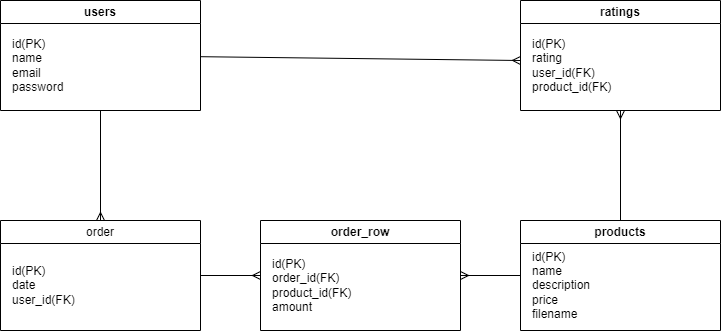

The diagram above was exported from draw.io. Its source (the exported page's mxGraphModel, read from the mxfile embedded in the PNG):
<mxGraphModel dx="746" dy="576" grid="1" gridSize="10" guides="1" tooltips="1" connect="1" arrows="1" fold="1" page="1" pageScale="1" pageWidth="850" pageHeight="1100" math="0" shadow="0">
  <root>
    <mxCell id="0" />
    <mxCell id="1" parent="0" />
    <mxCell id="14" style="edgeStyle=none;html=1;entryX=0.5;entryY=0;entryDx=0;entryDy=0;startArrow=none;startFill=0;endArrow=ERmany;endFill=0;" parent="1" source="2" target="7" edge="1">
      <mxGeometry relative="1" as="geometry" />
    </mxCell>
    <mxCell id="18" style="edgeStyle=none;html=1;startArrow=none;startFill=0;endArrow=ERmany;endFill=0;" edge="1" parent="1" source="2">
      <mxGeometry relative="1" as="geometry">
        <mxPoint x="600" y="100" as="targetPoint" />
      </mxGeometry>
    </mxCell>
    <mxCell id="2" value="users" style="swimlane;whiteSpace=wrap;html=1;" parent="1" vertex="1">
      <mxGeometry x="80" y="40" width="200" height="110" as="geometry">
        <mxRectangle x="170" y="130" width="140" height="30" as="alternateBounds" />
      </mxGeometry>
    </mxCell>
    <mxCell id="3" value="id(PK)&lt;br&gt;name&lt;br&gt;email&lt;br&gt;password" style="text;html=1;align=left;verticalAlign=middle;resizable=0;points=[];autosize=1;strokeColor=none;fillColor=none;" parent="2" vertex="1">
      <mxGeometry x="10" y="30" width="70" height="70" as="geometry" />
    </mxCell>
    <mxCell id="5" value="products" style="swimlane;whiteSpace=wrap;html=1;" parent="1" vertex="1">
      <mxGeometry x="600" y="260" width="200" height="110" as="geometry">
        <mxRectangle x="170" y="130" width="140" height="30" as="alternateBounds" />
      </mxGeometry>
    </mxCell>
    <mxCell id="6" value="id(PK)&lt;br&gt;name&lt;br&gt;description&lt;br&gt;price&lt;br&gt;filename" style="text;html=1;align=left;verticalAlign=middle;resizable=0;points=[];autosize=1;strokeColor=none;fillColor=none;" parent="5" vertex="1">
      <mxGeometry x="10" y="20" width="80" height="90" as="geometry" />
    </mxCell>
    <mxCell id="12" style="edgeStyle=none;html=1;entryX=0;entryY=0.5;entryDx=0;entryDy=0;endArrow=ERmany;endFill=0;" parent="1" source="7" target="9" edge="1">
      <mxGeometry relative="1" as="geometry" />
    </mxCell>
    <mxCell id="7" value="order" style="swimlane;whiteSpace=wrap;html=1;fontStyle=0;startSize=23;" parent="1" vertex="1">
      <mxGeometry x="80" y="260" width="200" height="110" as="geometry">
        <mxRectangle x="170" y="130" width="140" height="30" as="alternateBounds" />
      </mxGeometry>
    </mxCell>
    <mxCell id="8" value="id(PK)&lt;br&gt;date&lt;br&gt;user_id(FK)" style="text;html=1;align=left;verticalAlign=middle;resizable=0;points=[];autosize=1;strokeColor=none;fillColor=none;" parent="7" vertex="1">
      <mxGeometry x="10" y="35" width="90" height="60" as="geometry" />
    </mxCell>
    <mxCell id="13" style="edgeStyle=none;html=1;entryX=0;entryY=0.5;entryDx=0;entryDy=0;endArrow=none;endFill=0;startArrow=ERmany;startFill=0;" parent="1" source="9" target="5" edge="1">
      <mxGeometry relative="1" as="geometry" />
    </mxCell>
    <mxCell id="9" value="order_row" style="swimlane;whiteSpace=wrap;html=1;" parent="1" vertex="1">
      <mxGeometry x="340" y="260" width="200" height="110" as="geometry">
        <mxRectangle x="170" y="130" width="140" height="30" as="alternateBounds" />
      </mxGeometry>
    </mxCell>
    <mxCell id="10" value="id(PK)&lt;br&gt;order_id(FK)&lt;br&gt;product_id(FK)&lt;br&gt;amount" style="text;html=1;align=left;verticalAlign=middle;resizable=0;points=[];autosize=1;strokeColor=none;fillColor=none;" parent="9" vertex="1">
      <mxGeometry x="10" y="30" width="100" height="70" as="geometry" />
    </mxCell>
    <mxCell id="17" value="" style="edgeStyle=none;html=1;entryX=0.5;entryY=0;entryDx=0;entryDy=0;startArrow=ERmany;startFill=0;endArrow=none;endFill=0;" edge="1" parent="1" source="15" target="5">
      <mxGeometry relative="1" as="geometry" />
    </mxCell>
    <mxCell id="15" value="ratings" style="swimlane;whiteSpace=wrap;html=1;" vertex="1" parent="1">
      <mxGeometry x="600" y="40" width="200" height="110" as="geometry">
        <mxRectangle x="170" y="130" width="140" height="30" as="alternateBounds" />
      </mxGeometry>
    </mxCell>
    <mxCell id="16" value="id(PK)&lt;br&gt;rating&lt;br&gt;user_id(FK)&lt;br&gt;product_id(FK)" style="text;html=1;align=left;verticalAlign=middle;resizable=0;points=[];autosize=1;strokeColor=none;fillColor=none;" vertex="1" parent="15">
      <mxGeometry x="10" y="30" width="100" height="70" as="geometry" />
    </mxCell>
  </root>
</mxGraphModel>